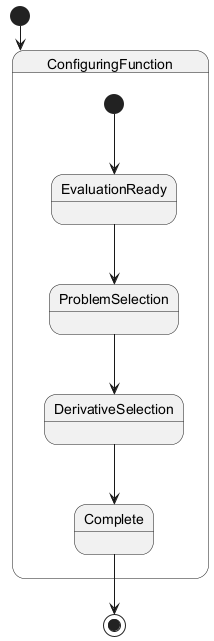

The diagram above was rendered by PlantUML. Its source (embedded in the PNG):
@startuml
[*] --> ConfiguringFunction

state ConfiguringFunction {
  [*] --> EvaluationReady
  EvaluationReady --> ProblemSelection
  ProblemSelection --> DerivativeSelection
  DerivativeSelection --> Complete
}

Complete --> [*]
@enduml